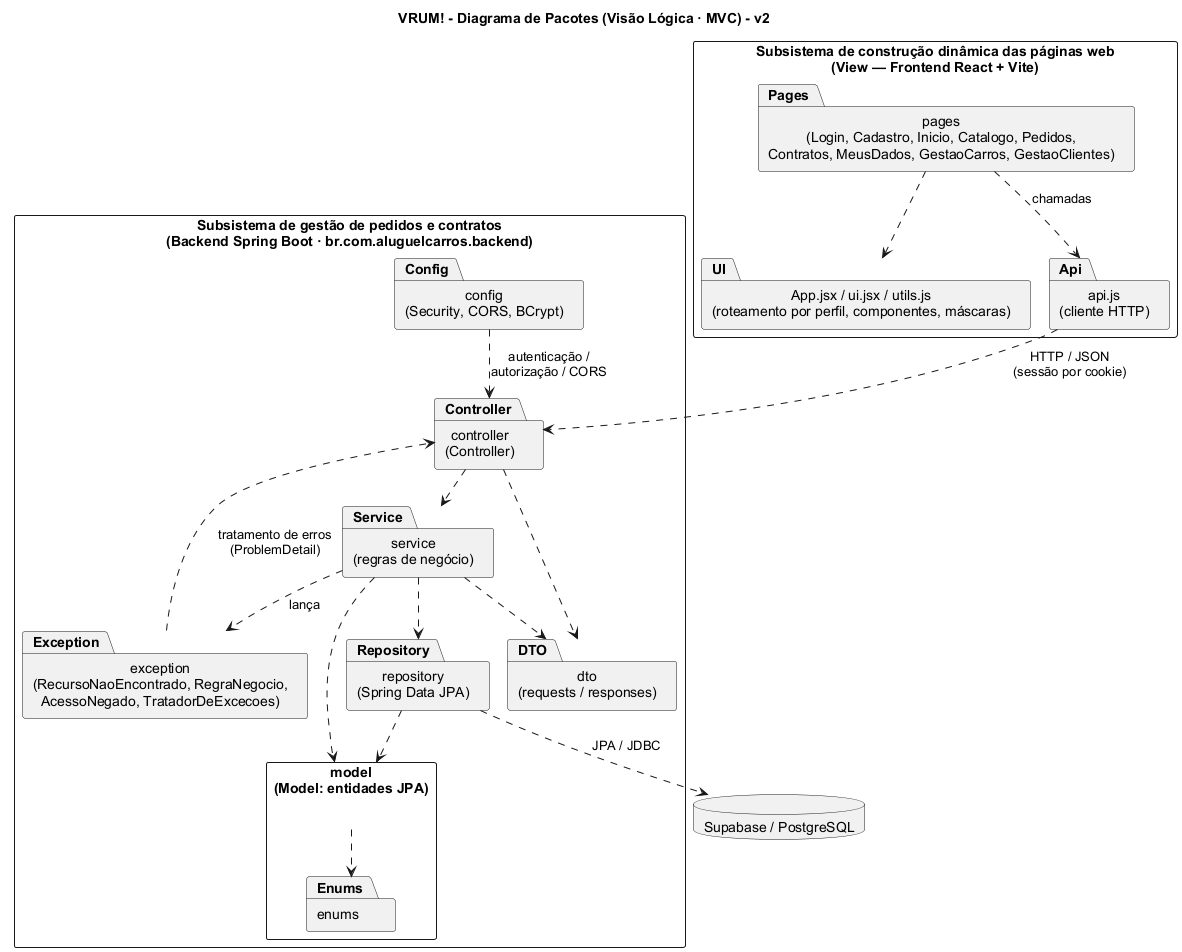

The diagram above was rendered by PlantUML. Its source (embedded in the PNG):
@startuml
!pragma layout smetana
skinparam shadowing false
skinparam DefaultFontName Arial
skinparam packageStyle rectangle
title VRUM! - Diagrama de Pacotes (Visão Lógica · MVC) - v2

package "Subsistema de construção dinâmica das páginas web\n(View — Frontend React + Vite)" as View {
  package "pages\n(Login, Cadastro, Inicio, Catalogo, Pedidos,\nContratos, MeusDados, GestaoCarros, GestaoClientes)" as Pages
  package "App.jsx / ui.jsx / utils.js\n(roteamento por perfil, componentes, máscaras)" as UI
  package "api.js\n(cliente HTTP)" as Api
}

package "Subsistema de gestão de pedidos e contratos\n(Backend Spring Boot · br.com.aluguelcarros.backend)" as Backend {
  package "controller\n(Controller)" as Controller
  package "service\n(regras de negócio)" as Service
  package "repository\n(Spring Data JPA)" as Repository
  package "model\n(Model: entidades JPA)" as Model {
    package "enums" as Enums
  }
  package "dto\n(requests / responses)" as DTO
  package "config\n(Security, CORS, BCrypt)" as Config
  package "exception\n(RecursoNaoEncontrado, RegraNegocio,\nAcessoNegado, TratadorDeExcecoes)" as Exception
}

database "Supabase / PostgreSQL" as DB

Pages ..> UI
Pages ..> Api : chamadas
Api ..> Controller : HTTP / JSON\n(sessão por cookie)
Controller ..> Service
Controller ..> DTO
Service ..> Repository
Service ..> Model
Service ..> DTO
Service ..> Exception : lança
Repository ..> Model
Repository ..> DB : JPA / JDBC
Model ..> Enums
Config ..> Controller : autenticação /\nautorização / CORS
Exception ..> Controller : tratamento de erros\n(ProblemDetail)
@enduml